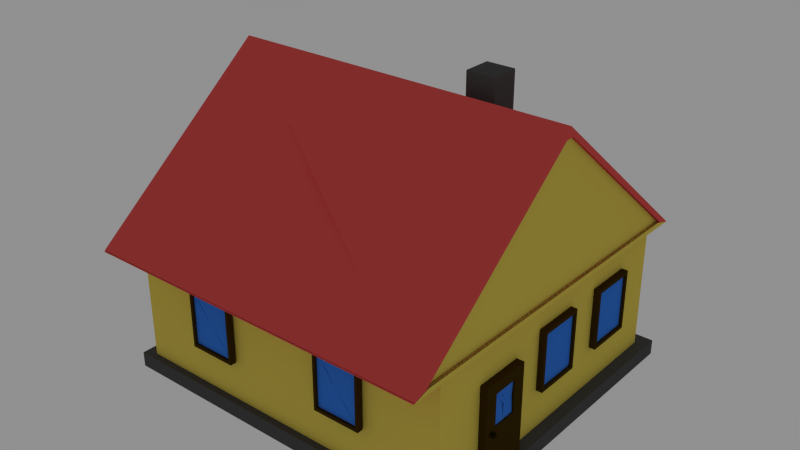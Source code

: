 # Source: Haus_Low_Poly_Jona.blend  (saved by Blender 2.72.0; exported with 4.5.12 LTS)
import bpy
from mathutils import Matrix  # noqa: F401  (used for matrix-valued properties, if any)

bpy.ops.wm.read_factory_settings(use_empty=True)
scene = bpy.context.scene
scene.name = 'Scene'

# ---- collections
col_collection_1 = bpy.data.collections.new('Collection 1'); scene.collection.children.link(col_collection_1)

# ---- materials (node trees are filled in below, after node groups)
mat_material_004 = bpy.data.materials.new('Material.004')
mat_material_004.alpha_threshold = 0.0
mat_material_004.roughness = 0.5
mat_wand = bpy.data.materials.new('Wand')
mat_wand.alpha_threshold = 0.0
mat_wand.roughness = 0.5
mat_dach = bpy.data.materials.new('Dach')
mat_dach.alpha_threshold = 0.0
mat_dach.roughness = 0.5
mat_material_001 = bpy.data.materials.new('Material.001')
mat_material_001.alpha_threshold = 0.0
mat_material_001.roughness = 0.5
mat_glas = bpy.data.materials.new('glas')
mat_glas.alpha_threshold = 0.0
mat_glas.roughness = 0.5
mat_material_003 = bpy.data.materials.new('Material.003')
mat_material_003.alpha_threshold = 0.0
mat_material_003.roughness = 0.5
mat_material = bpy.data.materials.new('Material')
mat_material.alpha_threshold = 0.0
mat_material.roughness = 0.5
mat_material_000 = bpy.data.materials.new('Material.000')
mat_material_000.alpha_threshold = 0.0
mat_material_000.roughness = 0.5
mat_glas_001 = bpy.data.materials.new('glas.001')
mat_glas_001.alpha_threshold = 0.0
mat_glas_001.roughness = 0.5

# ---- material node trees
mat_material_004.use_nodes = True; mat_material_004.node_tree.nodes.clear()
_N = mat_material_004.node_tree.nodes; _L = mat_material_004.node_tree.links
n0 = _N.new('ShaderNodeOutputMaterial'); n0.name = 'Material Output'; n0.location = (300, 300)
n1 = _N.new('ShaderNodeBsdfDiffuse'); n1.name = 'Diffuse BSDF'; n1.location = (10, 300)
n1.inputs[0].default_value = (0.08001, 0.08001, 0.08001, 1.0)
_L.new(n1.outputs[0], n0.inputs[0])
n0.is_active_output = True
mat_wand.use_nodes = True; mat_wand.node_tree.nodes.clear()
_N = mat_wand.node_tree.nodes; _L = mat_wand.node_tree.links
n0 = _N.new('ShaderNodeOutputMaterial'); n0.name = 'Material Output'; n0.location = (300, 300)
n1 = _N.new('ShaderNodeBsdfDiffuse'); n1.name = 'Diffuse BSDF'; n1.location = (10, 300)
n1.inputs[0].default_value = (0.1679, 0.1632, 0.1632, 1.0)
n1.inputs[1].default_value = 0.7107
_L.new(n1.outputs[0], n0.inputs[0])
n0.is_active_output = True
mat_dach.use_nodes = True; mat_dach.node_tree.nodes.clear()
_N = mat_dach.node_tree.nodes; _L = mat_dach.node_tree.links
n0 = _N.new('ShaderNodeOutputMaterial'); n0.name = 'Material Output'; n0.location = (300, 300)
n1 = _N.new('ShaderNodeBsdfDiffuse'); n1.name = 'Diffuse BSDF'; n1.location = (10, 300)
n1.inputs[0].default_value = (0.8, 0.1003, 0.09362, 1.0)
n1.inputs[1].default_value = 0.4876
_L.new(n1.outputs[0], n0.inputs[0])
n0.is_active_output = True
mat_material_001.use_nodes = True; mat_material_001.node_tree.nodes.clear()
_N = mat_material_001.node_tree.nodes; _L = mat_material_001.node_tree.links
n0 = _N.new('ShaderNodeOutputMaterial'); n0.name = 'Material Output'; n0.location = (300, 300)
n1 = _N.new('ShaderNodeBsdfDiffuse'); n1.name = 'Diffuse BSDF'; n1.location = (10, 300)
n1.inputs[0].default_value = (0.04955, 0.02699, 0.003022, 1.0)
_L.new(n1.outputs[0], n0.inputs[0])
n0.is_active_output = True
mat_glas.use_nodes = True; mat_glas.node_tree.nodes.clear()
_N = mat_glas.node_tree.nodes; _L = mat_glas.node_tree.links
n0 = _N.new('ShaderNodeOutputMaterial'); n0.name = 'Material Output'; n0.location = (300, 300)
n1 = _N.new('ShaderNodeBsdfDiffuse'); n1.name = 'Diffuse BSDF'; n1.location = (10, 300)
n1.inputs[0].default_value = (0.04396, 0.213, 0.8, 1.0)
_L.new(n1.outputs[0], n0.inputs[0])
n0.is_active_output = True
mat_material_003.use_nodes = True; mat_material_003.node_tree.nodes.clear()
_N = mat_material_003.node_tree.nodes; _L = mat_material_003.node_tree.links
n0 = _N.new('ShaderNodeOutputMaterial'); n0.name = 'Material Output'; n0.location = (300, 300)
n1 = _N.new('ShaderNodeBsdfDiffuse'); n1.name = 'Diffuse BSDF'; n1.location = (10, 300)
n1.inputs[0].default_value = (0.01739, 0.0115, 0.0, 1.0)
_L.new(n1.outputs[0], n0.inputs[0])
n0.is_active_output = True
mat_material.use_nodes = True; mat_material.node_tree.nodes.clear()
_N = mat_material.node_tree.nodes; _L = mat_material.node_tree.links
n0 = _N.new('ShaderNodeOutputMaterial'); n0.name = 'Material Output'; n0.location = (300, 300)
n1 = _N.new('ShaderNodeBsdfDiffuse'); n1.name = 'Diffuse BSDF'; n1.location = (10, 300)
n1.inputs[0].default_value = (0.8, 0.6349, 0.1047, 1.0)
_L.new(n1.outputs[0], n0.inputs[0])
n0.is_active_output = True
mat_material_000.use_nodes = True; mat_material_000.node_tree.nodes.clear()
_N = mat_material_000.node_tree.nodes; _L = mat_material_000.node_tree.links
n0 = _N.new('ShaderNodeOutputMaterial'); n0.name = 'Material Output'; n0.location = (300, 300)
n1 = _N.new('ShaderNodeBsdfDiffuse'); n1.name = 'Diffuse BSDF'; n1.location = (10, 300)
n1.inputs[0].default_value = (0.04955, 0.02699, 0.003022, 1.0)
_L.new(n1.outputs[0], n0.inputs[0])
n0.is_active_output = True
mat_glas_001.use_nodes = True; mat_glas_001.node_tree.nodes.clear()
_N = mat_glas_001.node_tree.nodes; _L = mat_glas_001.node_tree.links
n0 = _N.new('ShaderNodeOutputMaterial'); n0.name = 'Material Output'; n0.location = (300, 300)
n1 = _N.new('ShaderNodeBsdfDiffuse'); n1.name = 'Diffuse BSDF'; n1.location = (10, 300)
n1.inputs[0].default_value = (0.04396, 0.213, 0.8, 1.0)
_L.new(n1.outputs[0], n0.inputs[0])
n0.is_active_output = True

# ---- world
world_world = bpy.data.worlds.new('World'); scene.world = world_world
world_world.color = (0.281, 0.281, 0.281)
world_world.use_sun_shadow = False
world_world.sun_shadow_jitter_overblur = 0.0
world_world.cycles.sampling_method = 'MANUAL'
world_world.cycles.sample_map_resolution = 256

# ---- meshes
me_cube_002 = bpy.data.meshes.new('Cube.002')
me_cube_002.from_pydata([(-1.0, -1.0, -1.0), (-1.0, 1.0, -1.0), (1.0, 1.0, -1.0), (1.0, -1.0, -1.0), (-1.0, -1.0, 1.0), (-1.0, 1.0, 1.0), (1.0, 1.0, 1.0), (1.0, -1.0, 1.0)], [], [(4, 5, 1, 0), (5, 6, 2, 1), (6, 7, 3, 2), (7, 4, 0, 3), (0, 1, 2, 3), (7, 6, 5, 4)])
me_cube_002.materials.append(mat_material_004)
me_cube_002.use_remesh_preserve_volume = False
me_cube_002.use_remesh_preserve_attributes = False
me_cube_002.use_mirror_vertex_groups = False
me_cube_002.update()
me_cube = bpy.data.meshes.new('Cube')
me_cube.from_pydata([(-1.0, -1.0, -1.0), (-1.0, 1.0, -1.0), (1.0, 1.0, -1.0), (1.0, -1.0, -1.0), (-1.0, -1.0, 1.0), (-1.0, 1.0, 1.0), (1.0, 1.0, 1.0), (1.0, -1.0, 1.0)], [], [(4, 5, 1, 0), (5, 6, 2, 1), (6, 7, 3, 2), (7, 4, 0, 3), (0, 1, 2, 3), (7, 6, 5, 4)])
me_cube.materials.append(mat_material_004)
me_cube.use_remesh_preserve_volume = False
me_cube.use_remesh_preserve_attributes = False
me_cube.use_mirror_vertex_groups = False
me_cube.update()
me_plane_008 = bpy.data.meshes.new('Plane.008')
me_plane_008.from_pydata([(0.6082, -0.6774, 1.351), (0.5956, -0.6774, 1.351), (0.5956, 0.3426, 1.36)], [], [(1, 0, 2)])
me_plane_008.polygons.foreach_set('material_index', [1])
me_plane_008.materials.append(mat_wand)
me_plane_008.materials.append(mat_dach)
me_plane_008.use_remesh_preserve_volume = False
me_plane_008.use_remesh_preserve_attributes = False
me_plane_008.use_mirror_vertex_groups = False
me_plane_008.update()
me_plane_007 = bpy.data.meshes.new('Plane.007')
me_plane_007.from_pydata([(0.6082, -0.6774, 1.351), (0.6082, 0.3426, 1.36), (0.5956, 0.3426, 1.36)], [], [(0, 1, 2)])
me_plane_007.polygons.foreach_set('material_index', [1])
me_plane_007.materials.append(mat_wand)
me_plane_007.materials.append(mat_dach)
me_plane_007.use_remesh_preserve_volume = False
me_plane_007.use_remesh_preserve_attributes = False
me_plane_007.use_mirror_vertex_groups = False
me_plane_007.update()
me_plane_024 = bpy.data.meshes.new('Plane.024')
me_plane_024.from_pydata([(-0.6509, -0.7272, 0.0), (0.6509, -0.7272, 0.0), (-0.6509, 0.4545, 0.0), (0.6509, 0.4545, 0.0), (-0.6509, -0.7272, 0.0), (0.6509, -0.7272, 0.0), (-0.6509, -0.7272, 0.07155), (0.6509, -0.7272, 0.07155), (-0.6509, 0.4545, 0.07155), (0.6509, 0.4545, 0.07155), (-0.6509, -0.7272, 0.07155), (0.6509, -0.7272, 0.07155), (-0.6094, -0.7021, 0.07155), (0.6094, -0.7021, 0.07155), (-0.6094, 0.4042, 0.07155), (0.6094, 0.4042, 0.07155), (-0.6094, -0.7021, 0.07155), (0.6094, -0.7021, 0.07155)], [], [(4, 2, 3, 5), (0, 4, 5, 1), (8, 10, 16, 14), (7, 11, 17, 13), (1, 5, 11, 7), (2, 4, 10, 8), (3, 2, 8, 9), (5, 3, 9, 11), (0, 1, 7, 6), (4, 0, 6, 10), (9, 8, 14, 15), (11, 9, 15, 17), (6, 7, 13, 12), (10, 6, 12, 16)])
me_plane_024.materials.append(mat_material_004)
me_plane_024.use_remesh_preserve_volume = False
me_plane_024.use_remesh_preserve_attributes = False
me_plane_024.use_mirror_vertex_groups = False
me_plane_024.update()
me_plane_023 = bpy.data.meshes.new('Plane.023')
me_plane_023.from_pydata([(-1.0, -1.0, 0.0), (1.0, -1.0, 0.0), (-1.0, 1.0, 0.0), (1.0, 1.0, 0.0), (-1.0, -1.0, 0.2031), (1.0, -1.0, 0.2031), (-1.0, 1.0, 0.2031), (1.0, 1.0, 0.2031), (-0.8914, -0.8914, 0.2031), (0.8914, -0.8914, 0.2031), (-0.8914, 0.8914, 0.2031), (0.8914, 0.8914, 0.2031), (-0.8914, -0.8914, 0.1159), (0.8914, -0.8914, 0.1159), (-0.8914, 0.8914, 0.1159), (0.8914, 0.8914, 0.1159)], [], [(0, 2, 3, 1), (7, 6, 10, 11), (3, 2, 6, 7), (1, 3, 7, 5), (0, 1, 5, 4), (2, 0, 4, 6), (11, 10, 14, 15), (5, 7, 11, 9), (4, 5, 9, 8), (6, 4, 8, 10), (9, 11, 15, 13), (8, 9, 13, 12), (10, 8, 12, 14)])
me_plane_023.materials.append(mat_material_001)
me_plane_023.use_remesh_preserve_volume = False
me_plane_023.use_remesh_preserve_attributes = False
me_plane_023.use_mirror_vertex_groups = False
me_plane_023.update()
me_plane_022 = bpy.data.meshes.new('Plane.022')
me_plane_022.from_pydata([(-0.8914, -0.8914, 0.1159), (0.8914, -0.8914, 0.1159), (-0.8914, 0.8914, 0.1159), (0.8914, 0.8914, 0.1159), (1.406e-11, -0.8914, 0.1161), (0.8914, 0.0, 0.1159), (2.908e-09, 0.0, 0.1544), (-0.8914, -0.8914, 0.1159), (-0.8914, 0.8914, 0.1159), (0.8914, 0.8914, 0.1159), (2.908e-09, 0.0, 0.1544), (-0.8914, -0.8914, 0.1159), (-0.8914, 0.8914, 0.1159), (0.8914, 0.8914, 0.1159), (2.908e-09, 0.0, 0.1544), (-0.8914, 0.0, 0.1159), (1.406e-11, 0.8914, 0.1161), (0.4457, 0.4457, 0.1209), (-0.4457, -0.4457, 0.1209), (-0.2229, 0.2229, 0.1412)], [], [(0, 4, 6), (0, 6, 10, 7), (6, 5, 3), (6, 4, 5), (4, 1, 5), (7, 10, 14, 18, 11), (6, 3, 9, 10), (3, 2, 8, 9), (2, 0, 7, 8), (19, 18, 14, 17), (10, 9, 13, 17, 14), (9, 8, 12, 16, 13), (8, 7, 11, 15, 12), (16, 19, 17, 13), (12, 15, 19, 16), (15, 11, 18, 19)])
me_plane_022.materials.append(mat_glas)
me_plane_022.use_remesh_preserve_volume = False
me_plane_022.use_remesh_preserve_attributes = False
me_plane_022.use_mirror_vertex_groups = False
me_plane_022.update()
me_plane_021 = bpy.data.meshes.new('Plane.021')
me_plane_021.from_pydata([(-0.8914, -0.8914, 0.1159), (0.8914, -0.8914, 0.1159), (-0.8914, 0.8914, 0.1159), (0.8914, 0.8914, 0.1159), (1.406e-11, -0.8914, 0.1161), (0.8914, 0.0, 0.1159), (2.908e-09, 0.0, 0.1544), (-0.8914, -0.8914, 0.1159), (-0.8914, 0.8914, 0.1159), (0.8914, 0.8914, 0.1159), (2.908e-09, 0.0, 0.1544), (-0.8914, -0.8914, 0.1159), (-0.8914, 0.8914, 0.1159), (0.8914, 0.8914, 0.1159), (2.908e-09, 0.0, 0.1544), (-0.8914, 0.0, 0.1159), (1.406e-11, 0.8914, 0.1161), (0.4457, 0.4457, 0.1209), (-0.4457, -0.4457, 0.1209), (-0.2229, 0.2229, 0.1412)], [], [(0, 4, 6), (0, 6, 10, 7), (6, 5, 3), (6, 4, 5), (4, 1, 5), (7, 10, 14, 18, 11), (6, 3, 9, 10), (3, 2, 8, 9), (2, 0, 7, 8), (19, 18, 14, 17), (10, 9, 13, 17, 14), (9, 8, 12, 16, 13), (8, 7, 11, 15, 12), (16, 19, 17, 13), (12, 15, 19, 16), (15, 11, 18, 19)])
me_plane_021.materials.append(mat_glas)
me_plane_021.use_remesh_preserve_volume = False
me_plane_021.use_remesh_preserve_attributes = False
me_plane_021.use_mirror_vertex_groups = False
me_plane_021.update()
me_plane_020 = bpy.data.meshes.new('Plane.020')
me_plane_020.from_pydata([(-1.0, -1.0, 0.0), (1.0, -1.0, 0.0), (-1.0, 1.0, 0.0), (1.0, 1.0, 0.0), (-1.0, -1.0, 0.2031), (1.0, -1.0, 0.2031), (-1.0, 1.0, 0.2031), (1.0, 1.0, 0.2031), (-0.8914, -0.8914, 0.2031), (0.8914, -0.8914, 0.2031), (-0.8914, 0.8914, 0.2031), (0.8914, 0.8914, 0.2031), (-0.8914, -0.8914, 0.1159), (0.8914, -0.8914, 0.1159), (-0.8914, 0.8914, 0.1159), (0.8914, 0.8914, 0.1159)], [], [(0, 2, 3, 1), (7, 6, 10, 11), (3, 2, 6, 7), (1, 3, 7, 5), (0, 1, 5, 4), (2, 0, 4, 6), (11, 10, 14, 15), (5, 7, 11, 9), (4, 5, 9, 8), (6, 4, 8, 10), (9, 11, 15, 13), (8, 9, 13, 12), (10, 8, 12, 14)])
me_plane_020.materials.append(mat_material_001)
me_plane_020.use_remesh_preserve_volume = False
me_plane_020.use_remesh_preserve_attributes = False
me_plane_020.use_mirror_vertex_groups = False
me_plane_020.update()
me_plane_019 = bpy.data.meshes.new('Plane.019')
me_plane_019.from_pydata([(-1.0, -1.0, 0.0), (1.0, -1.0, 0.0), (-1.0, 1.0, 0.0), (1.0, 1.0, 0.0), (-1.0, -1.0, 0.2031), (1.0, -1.0, 0.2031), (-1.0, 1.0, 0.2031), (1.0, 1.0, 0.2031), (-0.8914, -0.8914, 0.2031), (0.8914, -0.8914, 0.2031), (-0.8914, 0.8914, 0.2031), (0.8914, 0.8914, 0.2031), (-0.8914, -0.8914, 0.1159), (0.8914, -0.8914, 0.1159), (-0.8914, 0.8914, 0.1159), (0.8914, 0.8914, 0.1159)], [], [(0, 2, 3, 1), (7, 6, 10, 11), (3, 2, 6, 7), (1, 3, 7, 5), (0, 1, 5, 4), (2, 0, 4, 6), (11, 10, 14, 15), (5, 7, 11, 9), (4, 5, 9, 8), (6, 4, 8, 10), (9, 11, 15, 13), (8, 9, 13, 12), (10, 8, 12, 14)])
me_plane_019.materials.append(mat_material_001)
me_plane_019.use_remesh_preserve_volume = False
me_plane_019.use_remesh_preserve_attributes = False
me_plane_019.use_mirror_vertex_groups = False
me_plane_019.update()
me_plane_018 = bpy.data.meshes.new('Plane.018')
me_plane_018.from_pydata([(-0.8914, -0.8914, 0.1159), (0.8914, -0.8914, 0.1159), (-0.8914, 0.8914, 0.1159), (0.8914, 0.8914, 0.1159), (1.406e-11, -0.8914, 0.1161), (0.8914, 0.0, 0.1159), (2.908e-09, 0.0, 0.1544), (-0.8914, -0.8914, 0.1159), (-0.8914, 0.8914, 0.1159), (0.8914, 0.8914, 0.1159), (2.908e-09, 0.0, 0.1544), (-0.8914, -0.8914, 0.1159), (-0.8914, 0.8914, 0.1159), (0.8914, 0.8914, 0.1159), (2.908e-09, 0.0, 0.1544), (-0.8914, 0.0, 0.1159), (1.406e-11, 0.8914, 0.1161), (0.4457, 0.4457, 0.1209), (-0.4457, -0.4457, 0.1209), (-0.2229, 0.2229, 0.1412)], [], [(0, 4, 6), (0, 6, 10, 7), (6, 5, 3), (6, 4, 5), (4, 1, 5), (7, 10, 14, 18, 11), (6, 3, 9, 10), (3, 2, 8, 9), (2, 0, 7, 8), (19, 18, 14, 17), (10, 9, 13, 17, 14), (9, 8, 12, 16, 13), (8, 7, 11, 15, 12), (16, 19, 17, 13), (12, 15, 19, 16), (15, 11, 18, 19)])
me_plane_018.materials.append(mat_glas)
me_plane_018.use_remesh_preserve_volume = False
me_plane_018.use_remesh_preserve_attributes = False
me_plane_018.use_mirror_vertex_groups = False
me_plane_018.update()
me_plane_017 = bpy.data.meshes.new('Plane.017')
me_plane_017.from_pydata([(-0.8914, -0.8914, 0.1159), (0.8914, -0.8914, 0.1159), (-0.8914, 0.8914, 0.1159), (0.8914, 0.8914, 0.1159), (1.406e-11, -0.8914, 0.1161), (0.8914, 0.0, 0.1159), (2.908e-09, 0.0, 0.1544), (-0.8914, -0.8914, 0.1159), (-0.8914, 0.8914, 0.1159), (0.8914, 0.8914, 0.1159), (2.908e-09, 0.0, 0.1544), (-0.8914, -0.8914, 0.1159), (-0.8914, 0.8914, 0.1159), (0.8914, 0.8914, 0.1159), (2.908e-09, 0.0, 0.1544), (-0.8914, 0.0, 0.1159), (1.406e-11, 0.8914, 0.1161), (0.4457, 0.4457, 0.1209), (-0.4457, -0.4457, 0.1209), (-0.2229, 0.2229, 0.1412)], [], [(0, 4, 6), (0, 6, 10, 7), (6, 5, 3), (6, 4, 5), (4, 1, 5), (7, 10, 14, 18, 11), (6, 3, 9, 10), (3, 2, 8, 9), (2, 0, 7, 8), (19, 18, 14, 17), (10, 9, 13, 17, 14), (9, 8, 12, 16, 13), (8, 7, 11, 15, 12), (16, 19, 17, 13), (12, 15, 19, 16), (15, 11, 18, 19)])
me_plane_017.materials.append(mat_glas)
me_plane_017.use_remesh_preserve_volume = False
me_plane_017.use_remesh_preserve_attributes = False
me_plane_017.use_mirror_vertex_groups = False
me_plane_017.update()
me_plane_016 = bpy.data.meshes.new('Plane.016')
me_plane_016.from_pydata([(-1.0, -1.0, 0.0), (1.0, -1.0, 0.0), (-1.0, 1.0, 0.0), (1.0, 1.0, 0.0), (-1.0, -1.0, 0.2031), (1.0, -1.0, 0.2031), (-1.0, 1.0, 0.2031), (1.0, 1.0, 0.2031), (-0.8914, -0.8914, 0.2031), (0.8914, -0.8914, 0.2031), (-0.8914, 0.8914, 0.2031), (0.8914, 0.8914, 0.2031), (-0.8914, -0.8914, 0.1159), (0.8914, -0.8914, 0.1159), (-0.8914, 0.8914, 0.1159), (0.8914, 0.8914, 0.1159)], [], [(0, 2, 3, 1), (7, 6, 10, 11), (3, 2, 6, 7), (1, 3, 7, 5), (0, 1, 5, 4), (2, 0, 4, 6), (11, 10, 14, 15), (5, 7, 11, 9), (4, 5, 9, 8), (6, 4, 8, 10), (9, 11, 15, 13), (8, 9, 13, 12), (10, 8, 12, 14)])
me_plane_016.materials.append(mat_material_001)
me_plane_016.use_remesh_preserve_volume = False
me_plane_016.use_remesh_preserve_attributes = False
me_plane_016.use_mirror_vertex_groups = False
me_plane_016.update()
me_cube_001 = bpy.data.meshes.new('Cube.001')
me_cube_001.from_pydata([(-1.0, -1.0, -1.0), (-1.0, 1.0, -1.0), (1.0, 1.0, -1.0), (1.0, -1.0, -1.0), (-1.0, -1.0, 1.0), (-1.0, 1.0, 1.0), (1.0, 1.0, 1.0), (1.0, -1.0, 1.0)], [], [(4, 5, 1, 0), (5, 6, 2, 1), (6, 7, 3, 2), (7, 4, 0, 3), (0, 1, 2, 3), (7, 6, 5, 4)])
me_cube_001.materials.append(mat_material_003)
me_cube_001.use_remesh_preserve_volume = False
me_cube_001.use_remesh_preserve_attributes = False
me_cube_001.use_mirror_vertex_groups = False
me_cube_001.update()
me_plane_015 = bpy.data.meshes.new('Plane.015')
me_plane_015.from_pydata([(0.6311, -0.4749, 0.4661), (0.6311, -0.3842, 0.3119), (0.6311, -0.4295, 0.3119), (0.632, -0.4295, 0.389), (0.6296, -0.4522, 0.4661), (0.6296, -0.4522, 0.4276), (0.6281, -0.4295, 0.4276)], [], [(3, 2, 1), (6, 5, 3), (4, 0, 5)])
me_plane_015.materials.append(mat_glas)
me_plane_015.use_remesh_preserve_volume = False
me_plane_015.use_remesh_preserve_attributes = False
me_plane_015.use_mirror_vertex_groups = False
me_plane_015.update()
me_plane_013 = bpy.data.meshes.new('Plane.013')
me_plane_013.from_pydata([(0.6141, -0.5186, 0.518), (0.6141, -0.5186, 0.09322), (0.6141, -0.3405, 0.518), (0.6141, -0.3405, 0.09322), (0.6412, -0.5186, 0.518), (0.6412, -0.5186, 0.09322), (0.6412, -0.3405, 0.518), (0.6412, -0.3405, 0.09322), (0.6412, -0.4749, 0.4661), (0.6412, -0.4749, 0.3119), (0.6412, -0.3842, 0.4661), (0.6412, -0.3842, 0.3119), (0.6311, -0.4749, 0.4661), (0.6311, -0.4749, 0.3119), (0.6311, -0.3842, 0.4661), (0.6311, -0.3842, 0.3119)], [], [(0, 2, 3, 1), (7, 6, 10, 11), (3, 2, 6, 7), (1, 3, 7, 5), (0, 1, 5, 4), (2, 0, 4, 6), (11, 10, 14, 15), (5, 7, 11, 9), (4, 5, 9, 8), (6, 4, 8, 10), (9, 11, 15, 13), (8, 9, 13, 12), (10, 8, 12, 14)])
me_plane_013.materials.append(mat_material_001)
me_plane_013.use_remesh_preserve_volume = False
me_plane_013.use_remesh_preserve_attributes = False
me_plane_013.use_mirror_vertex_groups = False
me_plane_013.update()
me_plane_011 = bpy.data.meshes.new('Plane.011')
me_plane_011.from_pydata([(0.6311, -0.4749, 0.4661), (0.6311, -0.4749, 0.3119), (0.6311, -0.3842, 0.4661), (0.6311, -0.3842, 0.3119), (0.6281, -0.4295, 0.4661), (0.6311, -0.4749, 0.389), (0.6311, -0.4295, 0.3119), (0.6281, -0.3842, 0.389), (0.6281, -0.4295, 0.389), (0.6296, -0.4522, 0.4661), (0.6296, -0.4522, 0.4276), (0.6301, -0.4295, 0.4276)], [], [(0, 5, 8, 10), (2, 4, 7), (8, 5, 6), (5, 1, 6), (7, 8, 3), (7, 4, 11, 8), (4, 9, 11), (11, 9, 10)])
me_plane_011.materials.append(mat_glas)
me_plane_011.use_remesh_preserve_volume = False
me_plane_011.use_remesh_preserve_attributes = False
me_plane_011.use_mirror_vertex_groups = False
me_plane_011.update()
me_plane_006 = bpy.data.meshes.new('Plane.006')
me_plane_006.from_pydata([(-0.6082, -0.6774, 1.351), (-0.6082, 0.3426, 1.36), (-0.568, -0.6774, 1.351), (-0.568, 0.3426, 1.36), (-0.6082, -0.6774, 1.351), (0.6082, -0.6774, 1.351), (-0.6082, 0.3426, 1.36), (0.6082, 0.3426, 1.36), (0.6082, -0.7285, 1.333), (0.6082, 0.394, 1.342), (0.6082, -0.6774, 1.351), (0.6082, 0.3426, 1.36), (-0.6082, -0.7285, 1.333), (-0.6082, 0.394, 1.342), (-0.6082, -0.6774, 1.351), (-0.6082, 0.3426, 1.36), (0.5956, 0.3575, 1.355), (0.5956, -0.1537, 1.866), (0.5956, -0.1807, 1.866), (0.5956, -0.6877, 1.35), (0.5956, -0.6774, 1.351), (0.5956, 0.3426, 1.36), (-0.568, 0.3575, 1.355), (-0.568, -0.1537, 1.866), (-0.568, -0.1807, 1.866), (-0.568, -0.6877, 1.35), (-0.568, -0.6774, 1.351), (-0.568, 0.3426, 1.36), (-0.6082, 0.3956, 1.342), (0.6082, 0.3956, 1.342), (-0.6082, -0.167, 1.904), (0.6082, -0.167, 1.904), (-0.6082, 0.3575, 1.355), (0.6082, 0.3575, 1.355), (-0.6082, -0.1537, 1.866), (0.6082, -0.1537, 1.866), (-0.6082, -0.1677, 1.904), (0.6082, -0.1677, 1.904), (-0.6082, -0.7257, 1.337), (0.6082, -0.7257, 1.337), (-0.6082, -0.1807, 1.866), (0.6082, -0.1807, 1.866), (-0.6082, -0.6877, 1.35), (0.6082, -0.6877, 1.35), (-0.6082, -0.7285, 1.333), (0.6082, -0.7285, 1.333), (-0.6082, 0.394, 1.342), (0.6082, 0.394, 1.342), (-0.6082, -0.6774, 1.351), (0.6082, -0.6774, 1.351), (-0.6082, 0.3426, 1.36), (0.6082, 0.3426, 1.36), (0.5956, 0.3575, 1.355), (0.5956, -0.1537, 1.866), (0.5956, -0.1807, 1.866), (0.5956, -0.6877, 1.35), (0.5956, -0.6774, 1.351), (0.5956, 0.3426, 1.36), (-0.568, 0.3575, 1.355), (-0.568, -0.1537, 1.866), (-0.568, -0.1807, 1.866), (-0.568, -0.6877, 1.35), (-0.568, -0.6774, 1.351), (-0.568, 0.3426, 1.36), (0.0, -0.1677, 1.904), (0.6082, -0.4467, 1.62), (0.0, -0.4469, 1.643), (-0.6082, -0.4467, 1.62), (0.0, -0.7257, 1.337), (0.3041, -0.5863, 1.491), (-0.3041, -0.3072, 1.762), (-0.1521, -0.5165, 1.549), (-0.6082, 0.1143, 1.623), (0.0, -0.167, 1.904), (0.0, 0.1143, 1.623), (0.0, 0.3956, 1.342), (0.6082, 0.1143, 1.623), (0.3041, -0.02642, 1.774), (-0.3041, 0.2549, 1.495), (0.1521, 0.1845, 1.568), (0.0, -0.02635, 1.764), (-0.3041, 0.1143, 1.623), (-0.3041, -0.0265, 1.786)], [], [(1, 0, 2), (4, 5, 7), (9, 11, 10), (13, 12, 14), (21, 17, 18), (24, 23, 27), (28, 72, 81, 74, 78), (32, 33, 35), (31, 73, 30, 34), (29, 76, 31, 35), (28, 75, 29, 33), (28, 32, 34), (71, 68, 39, 69), (40, 41, 43), (39, 68, 38, 42), (37, 65, 39, 43), (36, 64, 37, 41), (36, 40, 42), (35, 31, 37), (36, 30, 34), (37, 31, 73, 30), (44, 46, 47), (47, 46, 50), (44, 45, 49), (43, 49, 56), (51, 33, 52), (35, 41, 54), (41, 43, 55), (33, 35, 53), (48, 42, 61), (32, 50, 63), (40, 34, 59), (42, 40, 60), (34, 32, 58), (3, 1, 2), (6, 4, 7), (8, 9, 10), (15, 13, 14), (18, 19, 20), (21, 16, 17), (18, 20, 21), (26, 25, 24), (23, 22, 27), (27, 26, 24), (79, 78, 74, 77), (34, 32, 35), (35, 31, 34), (33, 29, 35), (32, 28, 33), (30, 72, 28, 34), (37, 64, 65), (42, 40, 43), (43, 39, 42), (41, 37, 43), (40, 36, 41), (38, 67, 36, 42), (41, 35, 37), (40, 36, 34), (36, 64, 37, 30), (45, 44, 47), (51, 47, 50), (48, 44, 49), (55, 43, 56), (57, 51, 52), (53, 35, 54), (54, 41, 55), (52, 33, 53), (62, 48, 61), (58, 32, 63), (60, 40, 59), (61, 42, 60), (59, 34, 58), (65, 66, 69, 39), (65, 64, 66), (64, 36, 70, 66), (70, 71, 69, 66), (36, 67, 71, 70), (67, 38, 68, 71), (74, 80, 73, 31, 77), (74, 81, 80), (72, 30, 73, 82), (76, 79, 77, 31), (29, 75, 79, 76), (75, 28, 78, 79), (80, 82, 73), (80, 81, 82), (81, 72, 82)])
me_plane_006.polygons.foreach_set('material_index', [0, 0, 0, 0, 0, 0, 1, 1, 1, 1, 1, 1, 1, 1, 1, 1, 1, 1, 1, 1, 1, 1, 1, 1, 1, 1, 1, 1, 1, 1, 1, 1, 1, 1, 0, 0, 0, 0, 0, 0, 0, 0, 0, 0, 1, 1, 1, 1, 1, 1, 1, 1, 1, 1, 1, 1, 1, 1, 1, 1, 1, 1, 1, 1, 1, 1, 1, 1, 1, 1, 1, 1, 1, 1, 1, 1, 1, 1, 1, 1, 1, 1, 1, 1, 1, 1, 1])
me_plane_006.materials.append(mat_material)
me_plane_006.materials.append(mat_dach)
me_plane_006.use_remesh_preserve_volume = False
me_plane_006.use_remesh_preserve_attributes = False
me_plane_006.use_mirror_vertex_groups = False
me_plane_006.update()
me_plane_002 = bpy.data.meshes.new('Plane.002')
me_plane_002.from_pydata([], [], [])
me_plane_002.use_remesh_preserve_volume = False
me_plane_002.use_remesh_preserve_attributes = False
me_plane_002.use_mirror_vertex_groups = False
me_plane_002.update()
me_plane = bpy.data.meshes.new('Plane')
me_plane.from_pydata([(-0.6094, -0.7021, 0.07155), (0.6094, -0.7021, 0.07155), (-0.6094, 0.4042, 0.07155), (0.6094, 0.4042, 0.07155), (-0.6094, -0.7021, 0.07155), (0.6094, -0.7021, 0.07155), (-0.6094, -0.7021, 0.7432), (0.6094, -0.7021, 0.7432), (-0.6094, 0.4042, 0.7432), (0.6094, 0.4042, 0.7432), (-0.6094, -0.7021, 0.7432), (0.6094, -0.7021, 0.7432)], [], [(2, 4, 10, 8), (1, 5, 11, 7), (10, 11, 9, 8), (6, 7, 11, 10), (3, 2, 8, 9), (5, 3, 9, 11), (0, 1, 7, 6), (4, 0, 6, 10)])
me_plane.materials.append(mat_material)
me_plane.use_remesh_preserve_volume = False
me_plane.use_remesh_preserve_attributes = False
me_plane.use_mirror_vertex_groups = False
me_plane.update()
me_plane_001 = bpy.data.meshes.new('Plane.001')
me_plane_001.from_pydata([(-1.0, -1.0, 0.0), (1.0, -1.0, 0.0), (-1.0, 1.0, 0.0), (1.0, 1.0, 0.0), (-1.0, -1.0, 0.2031), (1.0, -1.0, 0.2031), (-1.0, 1.0, 0.2031), (1.0, 1.0, 0.2031), (-0.8914, -0.8914, 0.2031), (0.8914, -0.8914, 0.2031), (-0.8914, 0.8914, 0.2031), (0.8914, 0.8914, 0.2031), (-0.8914, -0.8914, 0.1159), (0.8914, -0.8914, 0.1159), (-0.8914, 0.8914, 0.1159), (0.8914, 0.8914, 0.1159)], [], [(0, 2, 3, 1), (7, 6, 10, 11), (3, 2, 6, 7), (1, 3, 7, 5), (0, 1, 5, 4), (2, 0, 4, 6), (11, 10, 14, 15), (5, 7, 11, 9), (4, 5, 9, 8), (6, 4, 8, 10), (9, 11, 15, 13), (8, 9, 13, 12), (10, 8, 12, 14)])
me_plane_001.materials.append(mat_material_000)
me_plane_001.use_remesh_preserve_volume = False
me_plane_001.use_remesh_preserve_attributes = False
me_plane_001.use_mirror_vertex_groups = False
me_plane_001.update()
me_plane_003 = bpy.data.meshes.new('Plane.003')
me_plane_003.from_pydata([(-0.8914, -0.8914, 0.1159), (0.8914, -0.8914, 0.1159), (-0.8914, 0.8914, 0.1159), (0.8914, 0.8914, 0.1159), (1.406e-11, -0.8914, 0.1161), (0.8914, 0.0, 0.1159), (2.908e-09, 0.0, 0.1544), (-0.8914, -0.8914, 0.1159), (-0.8914, 0.8914, 0.1159), (0.8914, 0.8914, 0.1159), (2.908e-09, 0.0, 0.1544), (-0.8914, -0.8914, 0.1159), (-0.8914, 0.8914, 0.1159), (0.8914, 0.8914, 0.1159), (2.908e-09, 0.0, 0.1544), (-0.8914, 0.0, 0.1159), (1.406e-11, 0.8914, 0.1161), (0.4457, 0.4457, 0.1209), (-0.4457, -0.4457, 0.1209), (-0.2229, 0.2229, 0.1412)], [], [(0, 4, 6), (0, 6, 10, 7), (6, 5, 3), (6, 4, 5), (4, 1, 5), (7, 10, 14, 18, 11), (6, 3, 9, 10), (3, 2, 8, 9), (2, 0, 7, 8), (19, 18, 14, 17), (10, 9, 13, 17, 14), (9, 8, 12, 16, 13), (8, 7, 11, 15, 12), (16, 19, 17, 13), (12, 15, 19, 16), (15, 11, 18, 19)])
me_plane_003.materials.append(mat_glas_001)
me_plane_003.use_remesh_preserve_volume = False
me_plane_003.use_remesh_preserve_attributes = False
me_plane_003.use_mirror_vertex_groups = False
me_plane_003.update()
me_plane_004 = bpy.data.meshes.new('Plane.004')
me_plane_004.from_pydata([(-0.8914, -0.8914, 0.1159), (0.8914, -0.8914, 0.1159), (-0.8914, 0.8914, 0.1159), (0.8914, 0.8914, 0.1159), (1.406e-11, -0.8914, 0.1161), (0.8914, 0.0, 0.1159), (2.908e-09, 0.0, 0.1544), (-0.8914, -0.8914, 0.1159), (-0.8914, 0.8914, 0.1159), (0.8914, 0.8914, 0.1159), (2.908e-09, 0.0, 0.1544), (-0.8914, -0.8914, 0.1159), (-0.8914, 0.8914, 0.1159), (0.8914, 0.8914, 0.1159), (2.908e-09, 0.0, 0.1544), (-0.8914, 0.0, 0.1159), (1.406e-11, 0.8914, 0.1161), (0.4457, 0.4457, 0.1209), (-0.4457, -0.4457, 0.1209), (-0.2229, 0.2229, 0.1412)], [], [(0, 4, 6), (0, 6, 10, 7), (6, 5, 3), (6, 4, 5), (4, 1, 5), (7, 10, 14, 18, 11), (6, 3, 9, 10), (3, 2, 8, 9), (2, 0, 7, 8), (19, 18, 14, 17), (10, 9, 13, 17, 14), (9, 8, 12, 16, 13), (8, 7, 11, 15, 12), (16, 19, 17, 13), (12, 15, 19, 16), (15, 11, 18, 19)])
me_plane_004.materials.append(mat_glas_001)
me_plane_004.use_remesh_preserve_volume = False
me_plane_004.use_remesh_preserve_attributes = False
me_plane_004.use_mirror_vertex_groups = False
me_plane_004.update()
me_plane_005 = bpy.data.meshes.new('Plane.005')
me_plane_005.from_pydata([(-1.0, -1.0, 0.0), (1.0, -1.0, 0.0), (-1.0, 1.0, 0.0), (1.0, 1.0, 0.0), (-1.0, -1.0, 0.2031), (1.0, -1.0, 0.2031), (-1.0, 1.0, 0.2031), (1.0, 1.0, 0.2031), (-0.8914, -0.8914, 0.2031), (0.8914, -0.8914, 0.2031), (-0.8914, 0.8914, 0.2031), (0.8914, 0.8914, 0.2031), (-0.8914, -0.8914, 0.1159), (0.8914, -0.8914, 0.1159), (-0.8914, 0.8914, 0.1159), (0.8914, 0.8914, 0.1159)], [], [(0, 2, 3, 1), (7, 6, 10, 11), (3, 2, 6, 7), (1, 3, 7, 5), (0, 1, 5, 4), (2, 0, 4, 6), (11, 10, 14, 15), (5, 7, 11, 9), (4, 5, 9, 8), (6, 4, 8, 10), (9, 11, 15, 13), (8, 9, 13, 12), (10, 8, 12, 14)])
me_plane_005.materials.append(mat_material_000)
me_plane_005.use_remesh_preserve_volume = False
me_plane_005.use_remesh_preserve_attributes = False
me_plane_005.use_mirror_vertex_groups = False
me_plane_005.update()
me_cube_003 = bpy.data.meshes.new('Cube.003')
me_cube_003.from_pydata([(-1.0, -1.0, -1.0), (-1.0, 1.0, -1.0), (1.0, 1.0, -1.0), (1.0, -1.0, -1.0), (-1.0, -1.0, 1.0), (-1.0, 1.0, 1.0), (1.0, 1.0, 1.0), (1.0, -1.0, 1.0)], [], [(4, 5, 1, 0), (5, 6, 2, 1), (6, 7, 3, 2), (7, 4, 0, 3), (0, 1, 2, 3), (7, 6, 5, 4)])
me_cube_003.materials.append(mat_material_004)
me_cube_003.use_remesh_preserve_volume = False
me_cube_003.use_remesh_preserve_attributes = False
me_cube_003.use_mirror_vertex_groups = False
me_cube_003.update()

# ---- objects
ob_cube_002 = bpy.data.objects.new('Cube.002', me_cube_002)
ob_cube_001 = bpy.data.objects.new('Cube.001', me_cube)
ob_plane_020 = bpy.data.objects.new('Plane.020', me_plane_008)
ob_plane_019 = bpy.data.objects.new('Plane.019', me_plane_007)
ob_plane_016 = bpy.data.objects.new('Plane.016', me_plane_024)
ob_plane_015 = bpy.data.objects.new('Plane.015', me_plane_023)
ob_plane_014 = bpy.data.objects.new('Plane.014', me_plane_022)
ob_plane_013 = bpy.data.objects.new('Plane.013', me_plane_021)
ob_plane_012 = bpy.data.objects.new('Plane.012', me_plane_020)
ob_plane_011 = bpy.data.objects.new('Plane.011', me_plane_019)
ob_plane_010 = bpy.data.objects.new('Plane.010', me_plane_018)
ob_plane_009 = bpy.data.objects.new('Plane.009', me_plane_017)
ob_plane_008 = bpy.data.objects.new('Plane.008', me_plane_016)
ob_cube = bpy.data.objects.new('Cube', me_cube_001)
ob_plane_007 = bpy.data.objects.new('Plane.007', me_plane_015)
ob_plane_005 = bpy.data.objects.new('Plane.005', me_plane_013)
ob_plane_001 = bpy.data.objects.new('Plane.001', me_plane_011)
ob_plane_003 = bpy.data.objects.new('Plane.003', me_plane_006)
ob_plane_002 = bpy.data.objects.new('Plane.002', me_plane_002)
ob_plane = bpy.data.objects.new('Plane', me_plane)
ob_plane_004 = bpy.data.objects.new('Plane.004', me_plane_001)
ob_plane_006 = bpy.data.objects.new('Plane.006', me_plane_003)
ob_plane_017 = bpy.data.objects.new('Plane.017', me_plane_004)
ob_plane_018 = bpy.data.objects.new('Plane.018', me_plane_005)
ob_cube_003 = bpy.data.objects.new('Cube.003', me_cube_003)

# ---- transforms, parenting, visibility, modifiers, constraints
ob_cube_002.location = (1.409, -0.9768, 0.03061)
ob_cube_002.scale = (-0.1828, -0.254, -0.01942)
ob_cube_002.lineart.crease_threshold = 0.0
ob_cube_001.location = (0.6176, -0.1113, 2.252)
ob_cube_001.scale = (0.1153, 0.1153, 0.2091)
ob_cube_001.lineart.crease_threshold = 0.0
ob_plane_020.location = (0.0, 0.02974, -1.781)
ob_plane_020.rotation_euler = (-0.008324, -0.0, 0.0)
ob_plane_020.scale = (2.332, 2.667, 2.167)
ob_plane_020.lineart.crease_threshold = 0.0
ob_plane_019.location = (0.0, 0.02974, -1.781)
ob_plane_019.rotation_euler = (-0.008324, -0.0, 0.0)
ob_plane_019.scale = (2.332, 2.667, 2.167)
ob_plane_019.lineart.crease_threshold = 0.0
ob_plane_016.location = (0.0, 0.0, 0.0)
ob_plane_016.scale = (2.248, 2.248, 1.696)
ob_plane_016.lineart.crease_threshold = 0.0
ob_plane_015.location = (-0.6206, 0.9084, 0.6906)
ob_plane_015.rotation_euler = (-1.571, 1.571, 0.0)
ob_plane_015.scale = (0.2436, 0.1935, 0.2436)
ob_plane_015.lineart.crease_threshold = 0.0
ob_plane_014.location = (-0.6206, 0.9084, 0.6906)
ob_plane_014.rotation_euler = (-1.571, 1.571, 0.0)
ob_plane_014.scale = (0.2436, 0.1935, 0.2436)
ob_plane_014.lineart.crease_threshold = 0.0
ob_plane_013.location = (0.5037, 0.9084, 0.6906)
ob_plane_013.rotation_euler = (-1.571, 1.571, 0.0)
ob_plane_013.scale = (0.2436, 0.1935, 0.2436)
ob_plane_013.lineart.crease_threshold = 0.0
ob_plane_012.location = (0.5037, 0.9084, 0.6906)
ob_plane_012.rotation_euler = (-1.571, 1.571, 0.0)
ob_plane_012.scale = (0.2436, 0.1935, 0.2436)
ob_plane_012.lineart.crease_threshold = 0.0
ob_plane_011.location = (1.373, 0.3669, 0.6906)
ob_plane_011.rotation_euler = (-0.0, 1.571, 0.0)
ob_plane_011.scale = (0.2436, 0.1935, 0.2436)
ob_plane_011.lineart.crease_threshold = 0.0
ob_plane_010.location = (1.373, 0.3669, 0.6906)
ob_plane_010.rotation_euler = (-0.0, 1.571, 0.0)
ob_plane_010.scale = (0.2436, 0.1935, 0.2436)
ob_plane_010.lineart.crease_threshold = 0.0
ob_plane_009.location = (1.373, -0.3195, 0.6906)
ob_plane_009.rotation_euler = (-0.0, 1.571, 0.0)
ob_plane_009.scale = (0.2436, 0.1935, 0.2436)
ob_plane_009.lineart.crease_threshold = 0.0
ob_plane_008.location = (1.373, -0.3195, 0.6906)
ob_plane_008.rotation_euler = (-0.0, 1.571, 0.0)
ob_plane_008.scale = (0.2436, 0.1935, 0.2436)
ob_plane_008.lineart.crease_threshold = 0.0
ob_cube.location = (1.449, -1.117, 0.4662)
ob_cube.rotation_euler = (0.1311, -0.0, 0.0)
ob_cube.scale = (0.01482, 0.01482, 0.01482)
ob_cube.lineart.crease_threshold = 0.0
ob_plane_007.location = (-0.00118, -0.00804, -0.03628)
ob_plane_007.scale = (2.248, 2.248, 1.696)
ob_plane_007.lineart.crease_threshold = 0.0
ob_plane_005.location = (-0.01012, -0.005625, -0.03628)
ob_plane_005.scale = (2.248, 2.248, 1.696)
ob_plane_005.lineart.crease_threshold = 0.0
ob_plane_001.location = (0.0, -0.00804, -0.03628)
ob_plane_001.scale = (2.248, 2.248, 1.696)
ob_plane_001.lineart.crease_threshold = 0.0
ob_plane_003.location = (0.0, 0.02974, -1.781)
ob_plane_003.rotation_euler = (-0.008324, -0.0, 0.0)
ob_plane_003.scale = (2.332, 2.667, 2.167)
ob_plane_003.lineart.crease_threshold = 0.0
ob_plane_002.location = (0.0, 0.0, 0.0)
ob_plane_002.scale = (2.248, 2.248, 2.248)
ob_plane_002.lineart.crease_threshold = 0.0
ob_plane.location = (0.0, 0.0, 0.0)
ob_plane.scale = (2.248, 2.248, 1.696)
ob_plane.lineart.crease_threshold = 0.0
ob_plane_004.location = (-0.6323, -1.589, 0.6906)
ob_plane_004.rotation_euler = (-4.712, 1.571, 0.0)
ob_plane_004.scale = (0.2436, 0.1935, 0.2436)
ob_plane_004.lineart.crease_threshold = 0.0
ob_plane_006.location = (-0.6323, -1.589, 0.6906)
ob_plane_006.rotation_euler = (-4.712, 1.571, 0.0)
ob_plane_006.scale = (0.2436, 0.1935, 0.2436)
ob_plane_006.lineart.crease_threshold = 0.0
ob_plane_017.location = (0.561, -1.589, 0.6906)
ob_plane_017.rotation_euler = (-4.712, 1.571, 0.0)
ob_plane_017.scale = (0.2436, 0.1935, 0.2436)
ob_plane_017.lineart.crease_threshold = 0.0
ob_plane_018.location = (0.561, -1.589, 0.6906)
ob_plane_018.rotation_euler = (-4.712, 1.571, 0.0)
ob_plane_018.scale = (0.2436, 0.1935, 0.2436)
ob_plane_018.lineart.crease_threshold = 0.0
ob_cube_003.location = (1.347, -0.9768, 0.07045)
ob_cube_003.scale = (-0.1828, -0.2217, -0.01942)
ob_cube_003.lineart.crease_threshold = 0.0

# ---- collection membership
col_collection_1.objects.link(ob_cube_002)
col_collection_1.objects.link(ob_cube_001)
col_collection_1.objects.link(ob_plane_020)
col_collection_1.objects.link(ob_plane_019)
col_collection_1.objects.link(ob_plane_016)
col_collection_1.objects.link(ob_plane_015)
col_collection_1.objects.link(ob_plane_014)
col_collection_1.objects.link(ob_plane_013)
col_collection_1.objects.link(ob_plane_012)
col_collection_1.objects.link(ob_plane_011)
col_collection_1.objects.link(ob_plane_010)
col_collection_1.objects.link(ob_plane_009)
col_collection_1.objects.link(ob_plane_008)
col_collection_1.objects.link(ob_cube)
col_collection_1.objects.link(ob_plane_007)
col_collection_1.objects.link(ob_plane_005)
col_collection_1.objects.link(ob_plane_001)
col_collection_1.objects.link(ob_plane_003)
col_collection_1.objects.link(ob_plane_002)
col_collection_1.objects.link(ob_plane)
col_collection_1.objects.link(ob_plane_004)
col_collection_1.objects.link(ob_plane_006)
col_collection_1.objects.link(ob_plane_017)
col_collection_1.objects.link(ob_plane_018)
col_collection_1.objects.link(ob_cube_003)

# ---- scene / render settings (as saved in the file)
scene.frame_start = 1; scene.frame_end = 250; scene.frame_set(3)
scene.render.engine = 'CYCLES'
scene.render.resolution_percentage = 50
scene.render.dither_intensity = 0.0
scene.cycles.use_denoising = False
scene.cycles.samples = 10
scene.cycles.sampling_pattern = 'TABULATED_SOBOL'
scene.cycles.light_sampling_threshold = 0.0
scene.cycles.use_adaptive_sampling = False
scene.cycles.use_light_tree = False
scene.cycles.blur_glossy = 0.0
scene.cycles.pixel_filter_type = 'GAUSSIAN'
scene.cycles.sample_clamp_indirect = 0.0
scene.view_settings.view_transform = 'Standard'
bpy.context.view_layer.update()

# ---- added for rendering (the .blend has no active camera): camera
cam_auto = bpy.data.cameras.new('AutoCamera')
cam_auto.lens = 50.0
cam_auto.sensor_width = 36.0
cam_auto.clip_end = 1000.0
ob_auto_camera = bpy.data.objects.new('AutoCamera', cam_auto)
scene.collection.objects.link(ob_auto_camera)
ob_auto_camera.location = (4.63822, -5.87368, 4.88967)
ob_auto_camera.rotation_euler = (1.09748, -7.21219e-08, 0.694738)
scene.camera = ob_auto_camera
bpy.context.view_layer.update()
